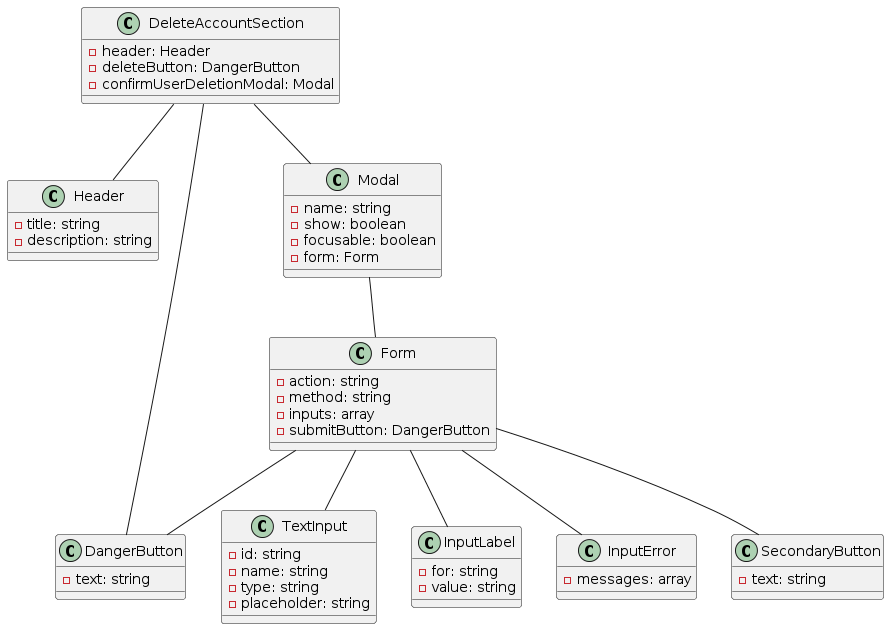

The diagram above was rendered by PlantUML. Its source (embedded in the PNG):
@startuml
class DeleteAccountSection {
    -header: Header
    -deleteButton: DangerButton
    -confirmUserDeletionModal: Modal
}

class Header {
    -title: string
    -description: string
}

class DangerButton {
    -text: string
}

class Modal {
    -name: string
    -show: boolean
    -focusable: boolean
    -form: Form
}

class Form {
    -action: string
    -method: string
    -inputs: array
    -submitButton: DangerButton
}

class TextInput {
    -id: string
    -name: string
    -type: string
    -placeholder: string
}

class InputLabel {
    -for: string
    -value: string
}

class InputError {
    -messages: array
}

class SecondaryButton {
    -text: string
}

DeleteAccountSection -- Header
DeleteAccountSection -- DangerButton
DeleteAccountSection -- Modal

Modal -- Form
Form -- TextInput
Form -- InputLabel
Form -- InputError
Form -- DangerButton
Form -- SecondaryButton
@enduml